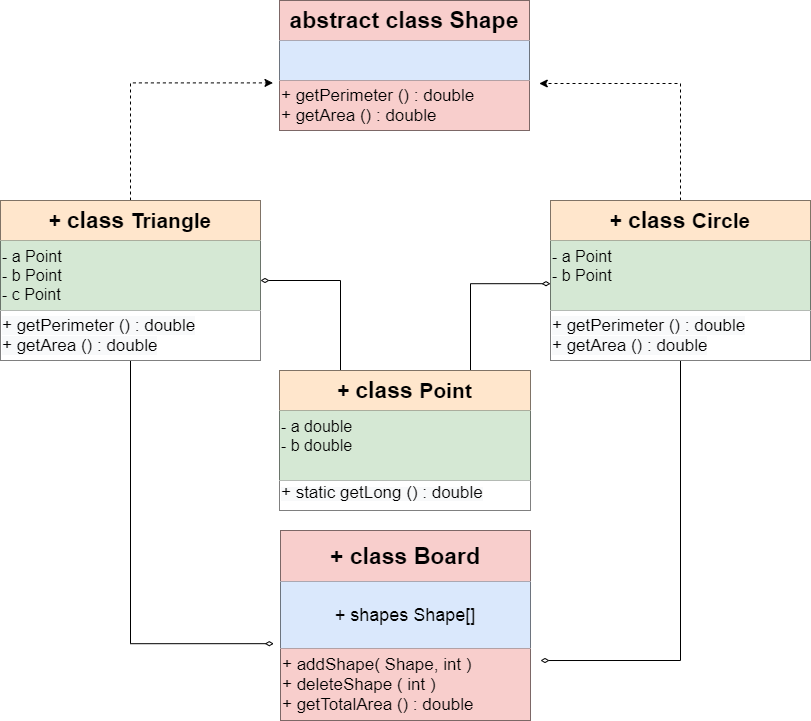

The diagram above was exported from draw.io. Its source (the exported page's mxGraphModel, read from the mxfile embedded in the PNG):
<mxGraphModel dx="1024" dy="593" grid="1" gridSize="10" guides="1" tooltips="1" connect="1" arrows="1" fold="1" page="1" pageScale="1" pageWidth="827" pageHeight="1169" math="0" shadow="0">
  <root>
    <mxCell id="0" />
    <mxCell id="1" parent="0" />
    <mxCell id="rX_ogmfeWBimmdSud7-n-17" value="" style="shape=table;html=1;whiteSpace=wrap;startSize=0;container=1;collapsible=0;childLayout=tableLayout;" vertex="1" parent="1">
      <mxGeometry x="289" width="250" height="130" as="geometry" />
    </mxCell>
    <mxCell id="rX_ogmfeWBimmdSud7-n-18" value="" style="shape=partialRectangle;html=1;whiteSpace=wrap;collapsible=0;dropTarget=0;pointerEvents=0;fillColor=none;top=0;left=0;bottom=0;right=0;points=[[0,0.5],[1,0.5]];portConstraint=eastwest;" vertex="1" parent="rX_ogmfeWBimmdSud7-n-17">
      <mxGeometry width="250" height="40" as="geometry" />
    </mxCell>
    <mxCell id="rX_ogmfeWBimmdSud7-n-19" value="&lt;span style=&quot;font-size: 23px&quot;&gt;&lt;b&gt;abstract class Shape&lt;/b&gt;&lt;/span&gt;" style="shape=partialRectangle;html=1;whiteSpace=wrap;connectable=0;overflow=hidden;fillColor=#f8cecc;top=0;left=0;bottom=0;right=0;strokeColor=#b85450;" vertex="1" parent="rX_ogmfeWBimmdSud7-n-18">
      <mxGeometry width="250" height="40" as="geometry" />
    </mxCell>
    <mxCell id="rX_ogmfeWBimmdSud7-n-20" value="" style="shape=partialRectangle;html=1;whiteSpace=wrap;collapsible=0;dropTarget=0;pointerEvents=0;fillColor=none;top=0;left=0;bottom=0;right=0;points=[[0,0.5],[1,0.5]];portConstraint=eastwest;" vertex="1" parent="rX_ogmfeWBimmdSud7-n-17">
      <mxGeometry y="40" width="250" height="40" as="geometry" />
    </mxCell>
    <mxCell id="rX_ogmfeWBimmdSud7-n-21" value="" style="shape=partialRectangle;html=1;whiteSpace=wrap;connectable=0;overflow=hidden;fillColor=#dae8fc;top=0;left=0;bottom=0;right=0;strokeColor=#6c8ebf;" vertex="1" parent="rX_ogmfeWBimmdSud7-n-20">
      <mxGeometry width="250" height="40" as="geometry" />
    </mxCell>
    <mxCell id="rX_ogmfeWBimmdSud7-n-22" value="" style="shape=partialRectangle;html=1;whiteSpace=wrap;collapsible=0;dropTarget=0;pointerEvents=0;fillColor=none;top=0;left=0;bottom=0;right=0;points=[[0,0.5],[1,0.5]];portConstraint=eastwest;" vertex="1" parent="rX_ogmfeWBimmdSud7-n-17">
      <mxGeometry y="80" width="250" height="50" as="geometry" />
    </mxCell>
    <mxCell id="rX_ogmfeWBimmdSud7-n-23" value="&lt;font style=&quot;font-size: 17px&quot;&gt;&lt;span&gt;+ getPerimeter () : double&lt;/span&gt;&lt;br&gt;&lt;span&gt;+ getArea () : double&lt;/span&gt;&lt;/font&gt;" style="shape=partialRectangle;html=1;whiteSpace=wrap;connectable=0;overflow=hidden;fillColor=#f8cecc;top=0;left=0;bottom=0;right=0;strokeColor=#b85450;align=left;" vertex="1" parent="rX_ogmfeWBimmdSud7-n-22">
      <mxGeometry width="250" height="50" as="geometry" />
    </mxCell>
    <mxCell id="rX_ogmfeWBimmdSud7-n-85" style="edgeStyle=orthogonalEdgeStyle;rounded=0;orthogonalLoop=1;jettySize=auto;html=1;entryX=-0.026;entryY=1.06;entryDx=0;entryDy=0;entryPerimeter=0;dashed=1;" edge="1" parent="1" source="rX_ogmfeWBimmdSud7-n-33" target="rX_ogmfeWBimmdSud7-n-20">
      <mxGeometry relative="1" as="geometry" />
    </mxCell>
    <mxCell id="rX_ogmfeWBimmdSud7-n-109" style="edgeStyle=orthogonalEdgeStyle;rounded=0;orthogonalLoop=1;jettySize=auto;html=1;entryX=-0.027;entryY=-0.067;entryDx=0;entryDy=0;entryPerimeter=0;endArrow=diamondThin;endFill=0;" edge="1" parent="1" source="rX_ogmfeWBimmdSud7-n-33" target="rX_ogmfeWBimmdSud7-n-100">
      <mxGeometry relative="1" as="geometry" />
    </mxCell>
    <mxCell id="rX_ogmfeWBimmdSud7-n-33" value="" style="shape=table;html=1;whiteSpace=wrap;startSize=0;container=1;collapsible=0;childLayout=tableLayout;" vertex="1" parent="1">
      <mxGeometry x="10" y="200" width="260" height="160" as="geometry" />
    </mxCell>
    <mxCell id="rX_ogmfeWBimmdSud7-n-34" value="" style="shape=partialRectangle;html=1;whiteSpace=wrap;collapsible=0;dropTarget=0;pointerEvents=0;fillColor=none;top=0;left=0;bottom=0;right=0;points=[[0,0.5],[1,0.5]];portConstraint=eastwest;" vertex="1" parent="rX_ogmfeWBimmdSud7-n-33">
      <mxGeometry width="260" height="40" as="geometry" />
    </mxCell>
    <mxCell id="rX_ogmfeWBimmdSud7-n-35" value="&lt;b&gt;&lt;font style=&quot;font-size: 21px&quot;&gt;+&amp;nbsp;&lt;/font&gt;&lt;/b&gt;&lt;b style=&quot;font-size: 23px&quot;&gt;class&amp;nbsp;&lt;/b&gt;&lt;b&gt;&lt;font style=&quot;font-size: 21px&quot;&gt;Triangle&lt;/font&gt;&lt;/b&gt;" style="shape=partialRectangle;html=1;whiteSpace=wrap;connectable=0;overflow=hidden;fillColor=#ffe6cc;top=0;left=0;bottom=0;right=0;strokeColor=#d79b00;" vertex="1" parent="rX_ogmfeWBimmdSud7-n-34">
      <mxGeometry width="260" height="40" as="geometry" />
    </mxCell>
    <mxCell id="rX_ogmfeWBimmdSud7-n-36" value="" style="shape=partialRectangle;html=1;whiteSpace=wrap;collapsible=0;dropTarget=0;pointerEvents=0;fillColor=none;top=0;left=0;bottom=0;right=0;points=[[0,0.5],[1,0.5]];portConstraint=eastwest;" vertex="1" parent="rX_ogmfeWBimmdSud7-n-33">
      <mxGeometry y="40" width="260" height="70" as="geometry" />
    </mxCell>
    <mxCell id="rX_ogmfeWBimmdSud7-n-37" value="&lt;font style=&quot;font-size: 16px&quot;&gt;- a Point&amp;nbsp;&lt;br&gt;- b Point&lt;br&gt;- c Point&lt;/font&gt;" style="shape=partialRectangle;html=1;whiteSpace=wrap;connectable=0;overflow=hidden;fillColor=#d5e8d4;top=0;left=0;bottom=0;right=0;align=left;strokeColor=#82b366;" vertex="1" parent="rX_ogmfeWBimmdSud7-n-36">
      <mxGeometry width="260" height="70" as="geometry" />
    </mxCell>
    <mxCell id="rX_ogmfeWBimmdSud7-n-38" value="" style="shape=partialRectangle;html=1;whiteSpace=wrap;collapsible=0;dropTarget=0;pointerEvents=0;fillColor=none;top=0;left=0;bottom=0;right=0;points=[[0,0.5],[1,0.5]];portConstraint=eastwest;" vertex="1" parent="rX_ogmfeWBimmdSud7-n-33">
      <mxGeometry y="110" width="260" height="50" as="geometry" />
    </mxCell>
    <mxCell id="rX_ogmfeWBimmdSud7-n-39" value="&lt;font style=&quot;font-size: 17px&quot;&gt;&lt;span style=&quot;color: rgb(0 , 0 , 0) ; font-family: &amp;#34;helvetica&amp;#34; ; font-style: normal ; font-weight: 400 ; letter-spacing: normal ; text-indent: 0px ; text-transform: none ; word-spacing: 0px ; background-color: rgb(248 , 249 , 250)&quot;&gt;+ getPerimeter () : double&lt;/span&gt;&lt;br style=&quot;color: rgb(0 , 0 , 0) ; font-family: &amp;#34;helvetica&amp;#34; ; font-style: normal ; font-weight: 400 ; letter-spacing: normal ; text-indent: 0px ; text-transform: none ; word-spacing: 0px ; background-color: rgb(248 , 249 , 250)&quot;&gt;&lt;span style=&quot;color: rgb(0 , 0 , 0) ; font-family: &amp;#34;helvetica&amp;#34; ; font-style: normal ; font-weight: 400 ; letter-spacing: normal ; text-indent: 0px ; text-transform: none ; word-spacing: 0px ; background-color: rgb(248 , 249 , 250)&quot;&gt;+ getArea () : double&lt;/span&gt;&lt;/font&gt;" style="shape=partialRectangle;html=1;whiteSpace=wrap;connectable=0;overflow=hidden;top=0;left=0;bottom=0;right=0;align=left;" vertex="1" parent="rX_ogmfeWBimmdSud7-n-38">
      <mxGeometry width="260" height="50" as="geometry" />
    </mxCell>
    <mxCell id="rX_ogmfeWBimmdSud7-n-86" style="edgeStyle=orthogonalEdgeStyle;rounded=0;orthogonalLoop=1;jettySize=auto;html=1;entryX=1.039;entryY=0.06;entryDx=0;entryDy=0;entryPerimeter=0;dashed=1;" edge="1" parent="1" source="rX_ogmfeWBimmdSud7-n-68" target="rX_ogmfeWBimmdSud7-n-22">
      <mxGeometry relative="1" as="geometry" />
    </mxCell>
    <mxCell id="rX_ogmfeWBimmdSud7-n-111" style="edgeStyle=orthogonalEdgeStyle;rounded=0;orthogonalLoop=1;jettySize=auto;html=1;entryX=1.04;entryY=0.167;entryDx=0;entryDy=0;entryPerimeter=0;endArrow=diamondThin;endFill=0;" edge="1" parent="1" source="rX_ogmfeWBimmdSud7-n-68" target="rX_ogmfeWBimmdSud7-n-100">
      <mxGeometry relative="1" as="geometry" />
    </mxCell>
    <mxCell id="rX_ogmfeWBimmdSud7-n-68" value="" style="shape=table;html=1;whiteSpace=wrap;startSize=0;container=1;collapsible=0;childLayout=tableLayout;" vertex="1" parent="1">
      <mxGeometry x="560" y="200" width="260" height="160" as="geometry" />
    </mxCell>
    <mxCell id="rX_ogmfeWBimmdSud7-n-69" value="" style="shape=partialRectangle;html=1;whiteSpace=wrap;collapsible=0;dropTarget=0;pointerEvents=0;fillColor=none;top=0;left=0;bottom=0;right=0;points=[[0,0.5],[1,0.5]];portConstraint=eastwest;" vertex="1" parent="rX_ogmfeWBimmdSud7-n-68">
      <mxGeometry width="260" height="40" as="geometry" />
    </mxCell>
    <mxCell id="rX_ogmfeWBimmdSud7-n-70" value="&lt;b&gt;&lt;font style=&quot;font-size: 21px&quot;&gt;+&amp;nbsp;&lt;/font&gt;&lt;/b&gt;&lt;b style=&quot;font-size: 23px&quot;&gt;class&amp;nbsp;&lt;/b&gt;&lt;b&gt;&lt;font style=&quot;font-size: 21px&quot;&gt;Circle&lt;/font&gt;&lt;/b&gt;" style="shape=partialRectangle;html=1;whiteSpace=wrap;connectable=0;overflow=hidden;fillColor=#ffe6cc;top=0;left=0;bottom=0;right=0;strokeColor=#d79b00;" vertex="1" parent="rX_ogmfeWBimmdSud7-n-69">
      <mxGeometry width="260" height="40" as="geometry" />
    </mxCell>
    <mxCell id="rX_ogmfeWBimmdSud7-n-71" value="" style="shape=partialRectangle;html=1;whiteSpace=wrap;collapsible=0;dropTarget=0;pointerEvents=0;fillColor=none;top=0;left=0;bottom=0;right=0;points=[[0,0.5],[1,0.5]];portConstraint=eastwest;" vertex="1" parent="rX_ogmfeWBimmdSud7-n-68">
      <mxGeometry y="40" width="260" height="70" as="geometry" />
    </mxCell>
    <mxCell id="rX_ogmfeWBimmdSud7-n-72" value="&lt;font style=&quot;font-size: 16px&quot;&gt;- a Point&amp;nbsp;&lt;br&gt;- b Point&lt;br&gt;&lt;br&gt;&lt;/font&gt;" style="shape=partialRectangle;html=1;whiteSpace=wrap;connectable=0;overflow=hidden;fillColor=#d5e8d4;top=0;left=0;bottom=0;right=0;align=left;strokeColor=#82b366;" vertex="1" parent="rX_ogmfeWBimmdSud7-n-71">
      <mxGeometry width="260" height="70" as="geometry" />
    </mxCell>
    <mxCell id="rX_ogmfeWBimmdSud7-n-73" value="" style="shape=partialRectangle;html=1;whiteSpace=wrap;collapsible=0;dropTarget=0;pointerEvents=0;fillColor=none;top=0;left=0;bottom=0;right=0;points=[[0,0.5],[1,0.5]];portConstraint=eastwest;" vertex="1" parent="rX_ogmfeWBimmdSud7-n-68">
      <mxGeometry y="110" width="260" height="50" as="geometry" />
    </mxCell>
    <mxCell id="rX_ogmfeWBimmdSud7-n-74" value="&lt;font style=&quot;font-size: 17px&quot;&gt;&lt;span style=&quot;color: rgb(0 , 0 , 0) ; font-family: &amp;#34;helvetica&amp;#34; ; font-style: normal ; font-weight: 400 ; letter-spacing: normal ; text-indent: 0px ; text-transform: none ; word-spacing: 0px ; background-color: rgb(248 , 249 , 250)&quot;&gt;+ getPerimeter () : double&lt;/span&gt;&lt;br style=&quot;color: rgb(0 , 0 , 0) ; font-family: &amp;#34;helvetica&amp;#34; ; font-style: normal ; font-weight: 400 ; letter-spacing: normal ; text-indent: 0px ; text-transform: none ; word-spacing: 0px ; background-color: rgb(248 , 249 , 250)&quot;&gt;&lt;span style=&quot;color: rgb(0 , 0 , 0) ; font-family: &amp;#34;helvetica&amp;#34; ; font-style: normal ; font-weight: 400 ; letter-spacing: normal ; text-indent: 0px ; text-transform: none ; word-spacing: 0px ; background-color: rgb(248 , 249 , 250)&quot;&gt;+ getArea () : double&lt;/span&gt;&lt;/font&gt;" style="shape=partialRectangle;html=1;whiteSpace=wrap;connectable=0;overflow=hidden;top=0;left=0;bottom=0;right=0;align=left;" vertex="1" parent="rX_ogmfeWBimmdSud7-n-73">
      <mxGeometry width="260" height="50" as="geometry" />
    </mxCell>
    <mxCell id="rX_ogmfeWBimmdSud7-n-103" style="edgeStyle=orthogonalEdgeStyle;rounded=0;orthogonalLoop=1;jettySize=auto;html=1;endArrow=diamondThin;endFill=0;" edge="1" parent="1" source="rX_ogmfeWBimmdSud7-n-88">
      <mxGeometry relative="1" as="geometry">
        <mxPoint x="270" y="280" as="targetPoint" />
        <Array as="points">
          <mxPoint x="350" y="280" />
        </Array>
      </mxGeometry>
    </mxCell>
    <mxCell id="rX_ogmfeWBimmdSud7-n-107" style="edgeStyle=orthogonalEdgeStyle;rounded=0;orthogonalLoop=1;jettySize=auto;html=1;entryX=0;entryY=0.617;entryDx=0;entryDy=0;entryPerimeter=0;endArrow=diamondThin;endFill=0;" edge="1" parent="1" source="rX_ogmfeWBimmdSud7-n-88" target="rX_ogmfeWBimmdSud7-n-71">
      <mxGeometry relative="1" as="geometry">
        <Array as="points">
          <mxPoint x="480" y="283" />
        </Array>
      </mxGeometry>
    </mxCell>
    <mxCell id="rX_ogmfeWBimmdSud7-n-88" value="" style="shape=table;html=1;whiteSpace=wrap;startSize=0;container=1;collapsible=0;childLayout=tableLayout;" vertex="1" parent="1">
      <mxGeometry x="289" y="370" width="251" height="140" as="geometry" />
    </mxCell>
    <mxCell id="rX_ogmfeWBimmdSud7-n-89" value="" style="shape=partialRectangle;html=1;whiteSpace=wrap;collapsible=0;dropTarget=0;pointerEvents=0;fillColor=none;top=0;left=0;bottom=0;right=0;points=[[0,0.5],[1,0.5]];portConstraint=eastwest;" vertex="1" parent="rX_ogmfeWBimmdSud7-n-88">
      <mxGeometry width="251" height="40" as="geometry" />
    </mxCell>
    <mxCell id="rX_ogmfeWBimmdSud7-n-90" value="&lt;b&gt;&lt;font style=&quot;font-size: 21px&quot;&gt;+&amp;nbsp;&lt;/font&gt;&lt;/b&gt;&lt;b style=&quot;font-size: 23px&quot;&gt;class&amp;nbsp;&lt;/b&gt;&lt;b&gt;&lt;font style=&quot;font-size: 21px&quot;&gt;Point&lt;/font&gt;&lt;/b&gt;" style="shape=partialRectangle;html=1;whiteSpace=wrap;connectable=0;overflow=hidden;fillColor=#ffe6cc;top=0;left=0;bottom=0;right=0;strokeColor=#d79b00;" vertex="1" parent="rX_ogmfeWBimmdSud7-n-89">
      <mxGeometry width="251" height="40" as="geometry" />
    </mxCell>
    <mxCell id="rX_ogmfeWBimmdSud7-n-91" value="" style="shape=partialRectangle;html=1;whiteSpace=wrap;collapsible=0;dropTarget=0;pointerEvents=0;fillColor=none;top=0;left=0;bottom=0;right=0;points=[[0,0.5],[1,0.5]];portConstraint=eastwest;" vertex="1" parent="rX_ogmfeWBimmdSud7-n-88">
      <mxGeometry y="40" width="251" height="70" as="geometry" />
    </mxCell>
    <mxCell id="rX_ogmfeWBimmdSud7-n-92" value="&lt;font style=&quot;font-size: 16px&quot;&gt;- a double&lt;br&gt;- b double&lt;br&gt;&lt;br&gt;&lt;/font&gt;" style="shape=partialRectangle;html=1;whiteSpace=wrap;connectable=0;overflow=hidden;fillColor=#d5e8d4;top=0;left=0;bottom=0;right=0;align=left;strokeColor=#82b366;" vertex="1" parent="rX_ogmfeWBimmdSud7-n-91">
      <mxGeometry width="251" height="70" as="geometry" />
    </mxCell>
    <mxCell id="rX_ogmfeWBimmdSud7-n-93" value="" style="shape=partialRectangle;html=1;whiteSpace=wrap;collapsible=0;dropTarget=0;pointerEvents=0;fillColor=none;top=0;left=0;bottom=0;right=0;points=[[0,0.5],[1,0.5]];portConstraint=eastwest;" vertex="1" parent="rX_ogmfeWBimmdSud7-n-88">
      <mxGeometry y="110" width="251" height="30" as="geometry" />
    </mxCell>
    <mxCell id="rX_ogmfeWBimmdSud7-n-94" value="&lt;font&gt;&lt;span style=&quot;text-indent: 0px ; background-color: rgb(248 , 249 , 250)&quot;&gt;&lt;font face=&quot;helvetica&quot;&gt;&lt;span style=&quot;font-size: 17px&quot;&gt;+ static&amp;nbsp;&lt;/span&gt;&lt;/font&gt;&lt;font face=&quot;helvetica&quot;&gt;&lt;span style=&quot;font-size: 17px&quot;&gt;getLong () : double&lt;/span&gt;&lt;/font&gt;&lt;/span&gt;&lt;br style=&quot;color: rgb(0 , 0 , 0) ; font-family: &amp;#34;helvetica&amp;#34; ; font-style: normal ; font-weight: 400 ; letter-spacing: normal ; text-indent: 0px ; text-transform: none ; word-spacing: 0px ; background-color: rgb(248 , 249 , 250)&quot;&gt;&lt;br&gt;&lt;/font&gt;" style="shape=partialRectangle;html=1;whiteSpace=wrap;connectable=0;overflow=hidden;top=0;left=0;bottom=0;right=0;align=left;" vertex="1" parent="rX_ogmfeWBimmdSud7-n-93">
      <mxGeometry width="251" height="30" as="geometry" />
    </mxCell>
    <mxCell id="rX_ogmfeWBimmdSud7-n-95" value="" style="shape=table;html=1;whiteSpace=wrap;startSize=0;container=1;collapsible=0;childLayout=tableLayout;" vertex="1" parent="1">
      <mxGeometry x="290" y="530" width="250" height="190" as="geometry" />
    </mxCell>
    <mxCell id="rX_ogmfeWBimmdSud7-n-96" value="" style="shape=partialRectangle;html=1;whiteSpace=wrap;collapsible=0;dropTarget=0;pointerEvents=0;fillColor=none;top=0;left=0;bottom=0;right=0;points=[[0,0.5],[1,0.5]];portConstraint=eastwest;" vertex="1" parent="rX_ogmfeWBimmdSud7-n-95">
      <mxGeometry width="250" height="51" as="geometry" />
    </mxCell>
    <mxCell id="rX_ogmfeWBimmdSud7-n-97" value="&lt;b&gt;&lt;font style=&quot;font-size: 23px&quot;&gt;+ class Board&lt;/font&gt;&lt;/b&gt;" style="shape=partialRectangle;html=1;whiteSpace=wrap;connectable=0;overflow=hidden;fillColor=#f8cecc;top=0;left=0;bottom=0;right=0;strokeColor=#b85450;" vertex="1" parent="rX_ogmfeWBimmdSud7-n-96">
      <mxGeometry width="250" height="51" as="geometry" />
    </mxCell>
    <mxCell id="rX_ogmfeWBimmdSud7-n-98" value="" style="shape=partialRectangle;html=1;whiteSpace=wrap;collapsible=0;dropTarget=0;pointerEvents=0;fillColor=none;top=0;left=0;bottom=0;right=0;points=[[0,0.5],[1,0.5]];portConstraint=eastwest;" vertex="1" parent="rX_ogmfeWBimmdSud7-n-95">
      <mxGeometry y="51" width="250" height="67" as="geometry" />
    </mxCell>
    <mxCell id="rX_ogmfeWBimmdSud7-n-99" value="&lt;font style=&quot;font-size: 18px&quot;&gt;+ shapes Shape[]&lt;/font&gt;" style="shape=partialRectangle;html=1;whiteSpace=wrap;connectable=0;overflow=hidden;fillColor=#dae8fc;top=0;left=0;bottom=0;right=0;strokeColor=#6c8ebf;" vertex="1" parent="rX_ogmfeWBimmdSud7-n-98">
      <mxGeometry width="250" height="67" as="geometry" />
    </mxCell>
    <mxCell id="rX_ogmfeWBimmdSud7-n-100" value="" style="shape=partialRectangle;html=1;whiteSpace=wrap;collapsible=0;dropTarget=0;pointerEvents=0;fillColor=none;top=0;left=0;bottom=0;right=0;points=[[0,0.5],[1,0.5]];portConstraint=eastwest;" vertex="1" parent="rX_ogmfeWBimmdSud7-n-95">
      <mxGeometry y="118" width="250" height="72" as="geometry" />
    </mxCell>
    <mxCell id="rX_ogmfeWBimmdSud7-n-101" value="&lt;font style=&quot;font-size: 17px&quot;&gt;+ addShape( Shape, int )&lt;br&gt;+ deleteShape ( int )&amp;nbsp;&lt;br&gt;+ getTotalArea () : double&lt;/font&gt;" style="shape=partialRectangle;html=1;whiteSpace=wrap;connectable=0;overflow=hidden;fillColor=#f8cecc;top=0;left=0;bottom=0;right=0;strokeColor=#b85450;align=left;" vertex="1" parent="rX_ogmfeWBimmdSud7-n-100">
      <mxGeometry width="250" height="72" as="geometry" />
    </mxCell>
  </root>
</mxGraphModel>